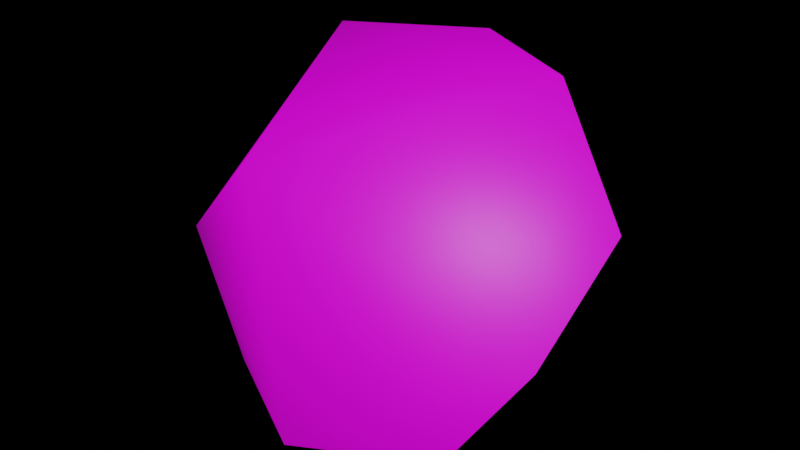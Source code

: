 # Source: trapezohedron.blend  (saved by Blender 2.90.8; exported with 4.5.12 LTS)
import bpy
from mathutils import Matrix  # noqa: F401  (used for matrix-valued properties, if any)

bpy.ops.wm.read_factory_settings(use_empty=True)
scene = bpy.context.scene
scene.name = 'Scene'

# ---- collections
col_collection = bpy.data.collections.new('Collection'); scene.collection.children.link(col_collection)

# ---- images (referenced by path relative to the original .blend; pixels are not part of the script)
import os
ASSET_DIR = os.environ.get("B2B_ASSET_DIR", "")  # directory of the original .blend (textures are referenced by path, not embedded)
HERE = os.path.dirname(os.path.abspath(__file__))  # packed textures are extracted next to this script under _unpacked/

def load_image(name, relpath, width, height, colorspace="sRGB"):
    """Load a texture the original file referenced (path relative to the .blend, or extracted next to this script)."""
    p = next((c for c in (os.path.join(HERE, relpath), os.path.join(ASSET_DIR, relpath)) if relpath and os.path.exists(c)), "")
    if p:
        img = bpy.data.images.load(p, check_existing=True)
        img.name = name
    else:  # same state as the original file: an image datablock whose file is absent (Cycles renders it pink)
        img = bpy.data.images.new(name, width, height)
        img.source = "FILE"
        img.filepath = "//" + (relpath or name)
    img.colorspace_settings.name = colorspace
    return img
img_d6_texture_jpg = load_image('d6_Texture.jpg', 'd6_Texture.jpg', 1024, 1024, 'sRGB')
img_d4_texture_jpg = load_image('d4_Texture.jpg', 'd4_Texture.jpg', 1024, 1024, 'sRGB')
img_d8_texture_jpg = load_image('d8_Texture.jpg', 'd8_Texture.jpg', 1024, 1024, 'sRGB')
img_d12_texture_jpg = load_image('d12_Texture.jpg', 'd12_Texture.jpg', 1024, 1024, 'sRGB')
img_d20_texture_jpg = load_image('d20_Texture.jpg', 'd20_Texture.jpg', 1024, 1024, 'sRGB')
img_d10_texture_jpg = load_image('d10_Texture.jpg', 'd10_Texture.jpg', 1024, 1024, 'sRGB')

# ---- materials (node trees are filled in below, after node groups)
mat_blinn2sg = bpy.data.materials.new('blinn2SG')
mat_blinn2sg.use_transparent_shadow = False
mat_blinn3sg = bpy.data.materials.new('blinn3SG')
mat_blinn3sg.use_transparent_shadow = False
mat_blinn4sg = bpy.data.materials.new('blinn4SG')
mat_blinn4sg.use_transparent_shadow = False
mat_blinn5sg = bpy.data.materials.new('blinn5SG')
mat_blinn5sg.use_transparent_shadow = False
mat_blinn6sg = bpy.data.materials.new('blinn6SG')
mat_blinn6sg.use_transparent_shadow = False
mat_blinn7sg = bpy.data.materials.new('blinn7SG')
mat_blinn7sg.use_transparent_shadow = False

# ---- material node trees
mat_blinn2sg.use_nodes = True; mat_blinn2sg.node_tree.nodes.clear()
_N = mat_blinn2sg.node_tree.nodes; _L = mat_blinn2sg.node_tree.links
n0 = _N.new('ShaderNodeBsdfPrincipled'); n0.name = 'Principled BSDF'; n0.location = (10, 300)
n0.distribution = 'GGX'
n0.subsurface_method = 'BURLEY'
n0.inputs[3].default_value = 1.45
n0.inputs[27].default_value = (0.0, 0.0, 0.0, 1.0)
n0.inputs[28].default_value = 1.0
n1 = _N.new('ShaderNodeOutputMaterial'); n1.name = 'Material Output'; n1.location = (300, 300)
n2 = _N.new('ShaderNodeTexImage'); n2.name = 'Image Texture'; n2.location = (-280, 280)
n2.image = img_d6_texture_jpg
_L.new(n0.outputs[0], n1.inputs[0])
_L.new(n2.outputs[0], n0.inputs[0])
n1.is_active_output = True
mat_blinn3sg.use_nodes = True; mat_blinn3sg.node_tree.nodes.clear()
_N = mat_blinn3sg.node_tree.nodes; _L = mat_blinn3sg.node_tree.links
n0 = _N.new('ShaderNodeBsdfPrincipled'); n0.name = 'Principled BSDF'; n0.location = (10, 300)
n0.distribution = 'GGX'
n0.subsurface_method = 'BURLEY'
n0.inputs[3].default_value = 1.45
n0.inputs[27].default_value = (0.0, 0.0, 0.0, 1.0)
n0.inputs[28].default_value = 1.0
n1 = _N.new('ShaderNodeOutputMaterial'); n1.name = 'Material Output'; n1.location = (300, 300)
n2 = _N.new('ShaderNodeTexImage'); n2.name = 'Image Texture'; n2.location = (-280, 280)
n2.image = img_d4_texture_jpg
_L.new(n0.outputs[0], n1.inputs[0])
_L.new(n2.outputs[0], n0.inputs[0])
n1.is_active_output = True
mat_blinn4sg.use_nodes = True; mat_blinn4sg.node_tree.nodes.clear()
_N = mat_blinn4sg.node_tree.nodes; _L = mat_blinn4sg.node_tree.links
n0 = _N.new('ShaderNodeBsdfPrincipled'); n0.name = 'Principled BSDF'; n0.location = (10, 300)
n0.distribution = 'GGX'
n0.subsurface_method = 'BURLEY'
n0.inputs[3].default_value = 1.45
n0.inputs[27].default_value = (0.0, 0.0, 0.0, 1.0)
n0.inputs[28].default_value = 1.0
n1 = _N.new('ShaderNodeOutputMaterial'); n1.name = 'Material Output'; n1.location = (300, 300)
n2 = _N.new('ShaderNodeTexImage'); n2.name = 'Image Texture'; n2.location = (-280, 280)
n2.image = img_d8_texture_jpg
_L.new(n0.outputs[0], n1.inputs[0])
_L.new(n2.outputs[0], n0.inputs[0])
n1.is_active_output = True
mat_blinn5sg.use_nodes = True; mat_blinn5sg.node_tree.nodes.clear()
_N = mat_blinn5sg.node_tree.nodes; _L = mat_blinn5sg.node_tree.links
n0 = _N.new('ShaderNodeBsdfPrincipled'); n0.name = 'Principled BSDF'; n0.location = (10, 300)
n0.distribution = 'GGX'
n0.subsurface_method = 'BURLEY'
n0.inputs[3].default_value = 1.45
n0.inputs[27].default_value = (0.0, 0.0, 0.0, 1.0)
n0.inputs[28].default_value = 1.0
n1 = _N.new('ShaderNodeOutputMaterial'); n1.name = 'Material Output'; n1.location = (300, 300)
n2 = _N.new('ShaderNodeTexImage'); n2.name = 'Image Texture'; n2.location = (-280, 280)
n2.image = img_d12_texture_jpg
_L.new(n0.outputs[0], n1.inputs[0])
_L.new(n2.outputs[0], n0.inputs[0])
n1.is_active_output = True
mat_blinn6sg.use_nodes = True; mat_blinn6sg.node_tree.nodes.clear()
_N = mat_blinn6sg.node_tree.nodes; _L = mat_blinn6sg.node_tree.links
n0 = _N.new('ShaderNodeBsdfPrincipled'); n0.name = 'Principled BSDF'; n0.location = (10, 300)
n0.distribution = 'GGX'
n0.subsurface_method = 'BURLEY'
n0.inputs[3].default_value = 1.45
n0.inputs[27].default_value = (0.0, 0.0, 0.0, 1.0)
n0.inputs[28].default_value = 1.0
n1 = _N.new('ShaderNodeOutputMaterial'); n1.name = 'Material Output'; n1.location = (300, 300)
n2 = _N.new('ShaderNodeTexImage'); n2.name = 'Image Texture'; n2.location = (-280, 280)
n2.image = img_d20_texture_jpg
_L.new(n0.outputs[0], n1.inputs[0])
_L.new(n2.outputs[0], n0.inputs[0])
n1.is_active_output = True
mat_blinn7sg.use_nodes = True; mat_blinn7sg.node_tree.nodes.clear()
_N = mat_blinn7sg.node_tree.nodes; _L = mat_blinn7sg.node_tree.links
n0 = _N.new('ShaderNodeBsdfPrincipled'); n0.name = 'Principled BSDF'; n0.location = (10, 300)
n0.distribution = 'GGX'
n0.subsurface_method = 'BURLEY'
n0.inputs[3].default_value = 1.45
n0.inputs[27].default_value = (0.0, 0.0, 0.0, 1.0)
n0.inputs[28].default_value = 1.0
n1 = _N.new('ShaderNodeOutputMaterial'); n1.name = 'Material Output'; n1.location = (300, 300)
n2 = _N.new('ShaderNodeTexImage'); n2.name = 'Image Texture'; n2.location = (-280, 280)
n2.image = img_d10_texture_jpg
_L.new(n0.outputs[0], n1.inputs[0])
_L.new(n2.outputs[0], n0.inputs[0])
n1.is_active_output = True

# ---- world
world_world = bpy.data.worlds.new('World'); scene.world = world_world
world_world.use_nodes = True; world_world.node_tree.nodes.clear()
_N = world_world.node_tree.nodes; _L = world_world.node_tree.links
n0 = _N.new('ShaderNodeOutputWorld'); n0.name = 'World Output'; n0.location = (300, 300)
n1 = _N.new('ShaderNodeBackground'); n1.name = 'Background'; n1.location = (10, 300)
n1.inputs[0].default_value = (0.0, 0.0, 0.0, 1.0)
_L.new(n1.outputs[0], n0.inputs[0])
n0.is_active_output = True
world_world.color = (0.05088, 0.05088, 0.05088)
world_world.use_sun_shadow = False
world_world.sun_shadow_jitter_overblur = 0.0

# ---- meshes
me_dice_set = bpy.data.meshes.new('Dice Set')
me_dice_set.from_pydata([(0.001974, -1.421, 1.354), (1.13, -1.412, 0.7364), (1.825, -0.3424, 0.5789), (-0.002455, 1.117, 1.588), (-1.13, 1.392, -0.6766), (1.125, 1.396, -0.6758), (-0.001959, 1.4, -1.294), (-1.125, -1.416, 0.7356), (0.002156, -0.9018, -1.789), (1.824, 0.3283, -0.5179), (-1.824, -0.3487, 0.5777), (-1.825, 0.3221, -0.5191)], [], [(0, 1, 2, 3), (4, 3, 5, 6), (1, 0, 7, 8), (6, 5, 9, 8), (5, 3, 2, 9), (10, 3, 4, 11), (0, 3, 10, 7), (1, 8, 9, 2), (11, 8, 7, 10), (6, 8, 11, 4)])
me_dice_set.polygons.foreach_set('use_smooth', [True] * 10)
me_dice_set.polygons.foreach_set('material_index', [5, 5, 5, 5, 5, 5, 5, 5, 5, 5])
_k = set([(0, 1), (0, 7), (1, 2), (2, 9), (4, 6), (4, 11), (5, 6), (5, 9), (7, 10), (10, 11)])
me_dice_set.attributes.new('sharp_edge', 'BOOLEAN', 'EDGE').data.foreach_set('value', [ (min(e.vertices), max(e.vertices)) in _k for e in me_dice_set.edges])
_uv = me_dice_set.uv_layers.new(name='UVMap')
_uv.uv.foreach_set('vector', [0.7579, 0.345, 0.899, 0.3192, 0.998, 0.423, 0.8023, 0.6175, 0.5206, 0.247, 0.6469, 0.001811, 0.7731, 0.247, 0.6469, 0.3152, 0.7497, 0.8426, 0.6235, 0.8836, 0.4972, 0.8426, 0.6235, 0.6307, 0.2421, 0.8816, 0.101, 0.9074, 0.001992, 0.8036, 0.2172, 0.6223, 0.2657, 0.3435, 0.2422, 0.6183, 0.03205, 0.4393, 0.123, 0.3284, 0.2718, 0.5074, 0.482, 0.3284, 0.5055, 0.6031, 0.3628, 0.6183, 0.7517, 0.3542, 0.7073, 0.6267, 0.5116, 0.4322, 0.6106, 0.3284, 0.001992, 0.247, 0.1833, 0.001811, 0.2538, 0.2658, 0.1228, 0.3244, 0.2614, 0.2658, 0.3319, 0.001811, 0.5132, 0.247, 0.3924, 0.3244, 0.2497, 0.8816, 0.2746, 0.6223, 0.4898, 0.8036, 0.3908, 0.9074])
me_dice_set.materials.append(mat_blinn2sg)
me_dice_set.materials.append(mat_blinn3sg)
me_dice_set.materials.append(mat_blinn4sg)
me_dice_set.materials.append(mat_blinn5sg)
me_dice_set.materials.append(mat_blinn6sg)
me_dice_set.materials.append(mat_blinn7sg)
me_dice_set.use_remesh_fix_poles = True
me_dice_set.use_remesh_preserve_attributes = False
me_dice_set.use_mirror_vertex_groups = False
me_dice_set.update()
me_dice_set.normals_split_custom_set([tuple(v) for v in zip(*[iter([-0.00014, -0.1158, 0.9933, 0.4401, -0.1032, 0.892, 0.6415, 0.2632, 0.7206, -0.001279, 0.5852, 0.8109, -0.3988, 0.8739, 0.278, -0.001279, 0.5852, 0.8109, 0.3957, 0.8752, 0.2783, -0.001739, 0.9952, 0.09785, 0.3664, -0.8784, -0.3068, 0.001747, -0.9866, -0.1629, -0.3632, -0.8797, -0.3071, 0.00122, -0.5445, -0.8388, -2.551e-05, 0.2092, -0.9779, 0.4743, 0.185, -0.8607, 0.6781, -0.2669, -0.6848, 0.00122, -0.5445, -0.8388, 0.3957, 0.8752, 0.2783, -0.001279, 0.5852, 0.8109, 0.6415, 0.2632, 0.7206, 0.7118, 0.5763, 0.4016, -0.6428, 0.261, 0.7202, -0.001279, 0.5852, 0.8109, -0.3988, 0.8739, 0.278, -0.714, 0.5738, 0.4011, -0.00014, -0.1158, 0.9933, -0.001279, 0.5852, 0.8109, -0.6428, 0.261, 0.7202, -0.4404, -0.1047, 0.8917, 0.3664, -0.8784, -0.3068, 0.00122, -0.5445, -0.8388, 0.6781, -0.2669, -0.6848, 0.7076, -0.5766, -0.4085, -0.6767, -0.2692, -0.6853, 0.00122, -0.5445, -0.8388, -0.3632, -0.8797, -0.3071, -0.7053, -0.579, -0.409, -2.551e-05, 0.2092, -0.9779, 0.00122, -0.5445, -0.8388, -0.6767, -0.2692, -0.6853, -0.4744, 0.1834, -0.861])] * 3)])

# ---- objects
ob_dice_set = bpy.data.objects.new('Dice Set', me_dice_set)

# ---- transforms, parenting, visibility, modifiers, constraints
ob_dice_set.location = (0.0, 0.0, 0.0)
ob_dice_set.rotation_euler = (1.571, -0.0, 0.0)
ob_dice_set.lineart.crease_threshold = 0.0

# ---- collection membership
col_collection.objects.link(ob_dice_set)

# ---- scene / render settings (as saved in the file)
scene.frame_start = 1; scene.frame_end = 250; scene.frame_set(1)
scene.render.engine = 'BLENDER_EEVEE_NEXT'
scene.cycles.use_denoising = False
scene.cycles.samples = 128
scene.cycles.sampling_pattern = 'TABULATED_SOBOL'
scene.cycles.use_adaptive_sampling = False
scene.cycles.use_light_tree = False
scene.view_settings.view_transform = 'Filmic'
bpy.context.view_layer.update()

# ---- added for rendering (the .blend has no active camera and no usable light): camera, sun
cam_auto = bpy.data.cameras.new('AutoCamera')
cam_auto.lens = 50.0
cam_auto.sensor_width = 36.0
cam_auto.clip_end = 1000.0
ob_auto_camera = bpy.data.objects.new('AutoCamera', cam_auto)
scene.collection.objects.link(ob_auto_camera)
ob_auto_camera.location = (5.28887, -6.24617, 4.22091)
ob_auto_camera.rotation_euler = (1.09748, -7.21219e-08, 0.694738)
scene.camera = ob_auto_camera
light_auto_sun = bpy.data.lights.new('AutoSun', 'SUN')
light_auto_sun.energy = 3.0
light_auto_sun.angle = 0.0523599
ob_auto_sun = bpy.data.objects.new('AutoSun', light_auto_sun)
scene.collection.objects.link(ob_auto_sun)
ob_auto_sun.rotation_euler = (0.872665, 0.174533, 0.523599)
bpy.context.view_layer.update()
